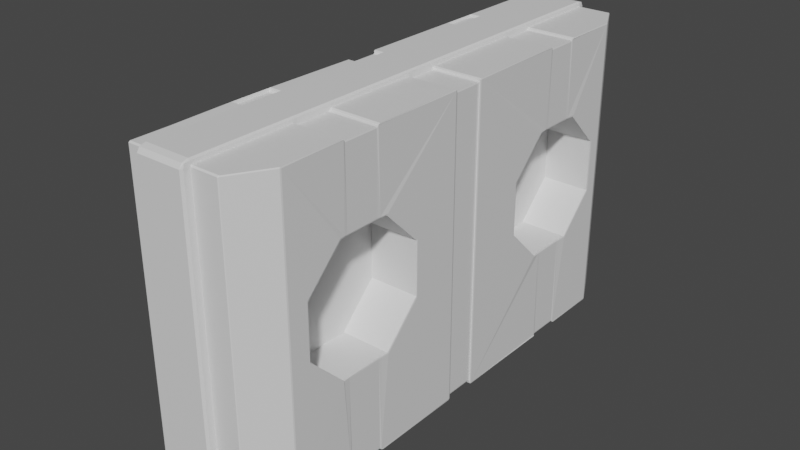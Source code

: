 # Source: CARGADOR-CELULAS.blend  (saved by Blender 3.5.10; exported with 4.5.12 LTS)
import bpy
from mathutils import Matrix  # noqa: F401  (used for matrix-valued properties, if any)

bpy.ops.wm.read_factory_settings(use_empty=True)
scene = bpy.context.scene
scene.name = 'Scene'

# ---- collections
col_collection = bpy.data.collections.new('Collection'); scene.collection.children.link(col_collection)

# ---- materials (node trees are filled in below, after node groups)
mat_material = bpy.data.materials.new('Material')
mat_material.alpha_threshold = 0.0
mat_material.use_transparent_shadow = False
mat_material.roughness = 0.5
mat_material.line_color = (0.0, 0.0, 0.0, 1.0)

# ---- material node trees
mat_material.use_nodes = True; mat_material.node_tree.nodes.clear()
_N = mat_material.node_tree.nodes; _L = mat_material.node_tree.links
n0 = _N.new('ShaderNodeOutputMaterial'); n0.name = 'Material Output'; n0.location = (300, 300)
n1 = _N.new('ShaderNodeBsdfPrincipled'); n1.name = 'Principled BSDF'; n1.location = (10, 300)
n1.distribution = 'GGX'
n1.subsurface_method = 'RANDOM_WALK_SKIN'
n1.inputs[3].default_value = 1.45
n1.inputs[27].default_value = (0.0, 0.0, 0.0, 1.0)
n1.inputs[28].default_value = 1.0
_L.new(n1.outputs[0], n0.inputs[0])
n0.is_active_output = True

# ---- world
world_world = bpy.data.worlds.new('World'); scene.world = world_world
world_world.use_nodes = True; world_world.node_tree.nodes.clear()
_N = world_world.node_tree.nodes; _L = world_world.node_tree.links
n0 = _N.new('ShaderNodeOutputWorld'); n0.name = 'World Output'; n0.location = (300, 300)
n1 = _N.new('ShaderNodeBackground'); n1.name = 'Background'; n1.location = (10, 300)
n1.inputs[0].default_value = (0.05088, 0.05088, 0.05088, 1.0)
_L.new(n1.outputs[0], n0.inputs[0])
n0.is_active_output = True
world_world.color = (0.05088, 0.05088, 0.05088)
world_world.use_sun_shadow = False
world_world.sun_shadow_jitter_overblur = 0.0

# ---- meshes
me_cube = bpy.data.meshes.new('Cube')
me_cube.from_pydata([(0.1186, 1.112, -1.594), (0.1186, -0.1421, -1.594), (1.0, -0.8281, -1.0), (0.3652, 0.9393, -1.594), (0.3652, -0.3151, -1.594), (0.3652, 0.6946, -1.594), (0.1186, 0.5216, -1.594), (0.3652, -0.5599, -1.594), (-1.0, -0.8281, -1.0), (-0.2301, 0.5216, -1.594), (0.1186, -0.7329, -1.594), (-0.4767, 0.6946, -1.594), (1.0, 1.174, -1.0), (-0.4767, 0.9393, -1.594), (-0.2301, -0.7329, -1.594), (-0.2301, 1.112, -1.594), (-1.0, 1.174, -1.0), (-0.4767, -0.5599, -1.594), (-0.4767, -0.3151, -1.594), (-0.2301, -0.1421, -1.594), (0.9928, -0.8306, 1.461), (1.0, -0.8281, 1.459), (0.991, -0.8243, 1.467), (0.9928, -0.9975, 1.007), (0.9928, -1.0, 0.9928), (1.0, -0.9928, 1.01), (1.0, -0.9928, -1.0), (0.9928, -1.0, -1.0), (-0.9924, -0.8242, 1.467), (-1.0, -0.8281, 1.459), (-0.9928, -0.8306, 1.461), (-0.9928, -1.0, 0.9928), (-0.9928, -0.9975, 1.007), (-1.0, -0.9928, 1.01), (-0.9928, -1.0, -1.0), (-1.0, -0.9928, -1.0), (0.9928, 1.177, 1.461), (0.9914, 1.171, 1.467), (1.0, 1.174, 1.459), (-0.9928, 1.177, 1.461), (-1.0, 1.174, 1.459), (-0.9926, 1.17, 1.467), (0.9928, 1.319, -1.0), (1.0, 1.312, -1.0), (-1.0, 1.312, -1.0), (-0.9928, 1.319, -1.0), (1.0, 1.312, 1.132), (0.9928, 1.319, 1.117), (0.9928, 1.316, 1.131), (-1.0, 1.312, 1.132), (-0.9928, 1.316, 1.131), (-0.9928, 1.319, 1.117), (-1.0, 0.08295, 1.46), (-0.9929, 0.08468, 1.467), (-0.9948, 0.09064, 1.459), (-1.0, 0.08295, -1.0), (-0.9947, 0.09065, -0.9919), (1.0, 0.2424, -1.0), (0.9923, 0.2348, -0.9921), (-0.9931, 0.2413, 1.467), (-1.0, 0.2424, 1.46), (-0.9948, 0.2348, 1.459), (1.0, 0.2424, 1.46), (0.9917, 0.2412, 1.467), (0.9923, 0.2348, 1.46), (-0.9947, 0.2348, -0.9919), (-1.0, 0.2424, -1.0), (0.9915, 0.08476, 1.467), (1.0, 0.08295, 1.46), (0.9923, 0.09064, 1.46), (0.9923, 0.09064, -0.9921), (1.0, 0.08295, -1.0), (0.965, 0.2263, 1.439), (0.9723, 0.2263, 1.432), (0.98, 0.234, 1.447), (0.9723, 0.09907, 1.432), (0.965, 0.09907, 1.439), (0.98, 0.09139, 1.447), (-0.9812, 0.2263, -0.9713), (-0.9866, 0.234, -0.9794), (-0.9866, 0.09138, -0.9794), (-0.9812, 0.09907, -0.9713), (-0.974, 0.09907, 1.439), (-0.9812, 0.09907, 1.432), (-0.9865, 0.09138, 1.447), (0.9723, 0.09907, -0.9713), (0.9799, 0.09139, -0.9792), (0.9799, 0.234, -0.9792), (0.9723, 0.2263, -0.9713), (-0.9865, 0.234, 1.447), (-0.9812, 0.2263, 1.432), (-0.974, 0.2263, 1.439), (-1.005, -0.5408, -1.004), (-0.9982, -0.5329, -0.9955), (-1.005, -0.5263, -1.004), (-1.0, -0.5403, 1.459), (-0.9938, -0.5324, 1.462), (1.0, -0.5403, 1.459), (0.9939, -0.5325, 1.461), (0.9992, -0.533, -0.9968), (1.005, -0.5408, -1.004), (1.005, -0.5263, -1.004), (-1.0, -0.3466, 1.46), (-0.994, -0.3545, 1.462), (1.005, -0.3461, -1.004), (0.9982, -0.354, -0.9955), (1.005, -0.3606, -1.004), (-0.9982, -0.354, -0.9955), (-1.005, -0.3461, -1.004), (-1.005, -0.3606, -1.004), (0.9936, -0.3545, 1.461), (1.0, -0.3466, 1.46), (1.0, 0.9005, -1.0), (0.9928, 0.8927, -0.9911), (1.0, 0.886, -1.0), (-1.0, 0.9005, 1.459), (-0.9941, 0.8921, 1.467), (1.0, 0.9005, 1.459), (0.9937, 0.8927, 1.461), (-0.9928, 0.8927, -0.9911), (-1.0, 0.9005, -1.0), (-1.0, 0.886, -1.0), (1.0, 0.7273, 1.46), (0.9938, 0.7355, 1.467), (-1.0, 0.7273, -1.0), (-0.9928, 0.735, -0.9911), (-1.0, 0.7417, -1.0), (0.9928, 0.735, -0.9911), (1.0, 0.7273, -1.0), (1.0, 0.7417, -1.0), (-1.0, 0.7273, 1.46), (-0.9942, 0.735, 1.462), (-0.9852, -0.3624, -0.9795), (-0.9921, -0.3546, -0.9881), (-0.9921, -0.5324, -0.9881), (-0.9852, -0.5245, -0.9795), (0.978, -0.3624, 1.451), (0.9852, -0.3624, 1.444), (0.9921, -0.3546, 1.459), (0.978, -0.5245, 1.451), (0.9921, -0.5324, 1.459), (0.9852, -0.5245, 1.444), (-0.9852, -0.5245, 1.444), (-0.9921, -0.5324, 1.459), (-0.978, -0.5245, 1.451), (0.9852, -0.5245, -0.9795), (0.9921, -0.5324, -0.9881), (-0.9921, -0.3546, 1.459), (-0.9852, -0.3624, 1.444), (-0.978, -0.3624, 1.451), (0.9921, -0.3546, -0.9881), (0.9852, -0.3624, -0.9795), (0.9856, 0.7428, -0.9823), (0.992, 0.7351, -0.9902), (0.992, 0.8926, -0.9902), (0.9856, 0.8849, -0.9823), (-0.9784, 0.7428, 1.45), (-0.9856, 0.7428, 1.443), (-0.992, 0.7351, 1.458), (-0.9784, 0.8849, 1.45), (-0.992, 0.8926, 1.458), (-0.9856, 0.8849, 1.443), (0.9784, 0.8849, 1.45), (0.9856, 0.8849, 1.443), (0.992, 0.8926, 1.458), (-0.9856, 0.8849, -0.9823), (-0.992, 0.8926, -0.9902), (0.9784, 0.7428, 1.45), (0.992, 0.7351, 1.458), (0.9856, 0.7428, 1.443), (-0.992, 0.7351, -0.9902), (-0.9856, 0.7428, -0.9823), (-0.4832, -0.3101, 1.467), (-0.4767, -0.3151, 1.46), (0.3652, -0.3151, 1.46), (0.3726, -0.3104, 1.467), (0.129, -0.1394, 1.467), (0.1186, -0.1421, 1.46), (-0.2396, -0.1392, 1.467), (-0.2301, -0.1421, 1.46), (-0.2301, -0.7329, 1.46), (-0.2409, -0.7342, 1.467), (0.1304, -0.7342, 1.467), (0.1186, -0.7329, 1.46), (-0.4767, -0.5599, 1.46), (-0.484, -0.5636, 1.467), (0.3652, -0.5599, 1.46), (0.3737, -0.5634, 1.467), (-0.4839, -0.5245, 1.451), (-0.4842, -0.5382, 1.455), (-0.4767, -0.5318, 1.444), (0.3724, -0.5245, 1.451), (0.3652, -0.5317, 1.451), (0.3724, -0.3624, 1.451), (0.3728, -0.3482, 1.454), (0.3652, -0.3551, 1.444), (-0.4834, -0.3482, 1.454), (-0.4839, -0.3624, 1.451), (-0.4767, -0.3551, 1.444), (-0.4767, 0.9393, 1.46), (-0.4841, 0.9426, 1.467), (0.3728, 0.9422, 1.467), (0.3652, 0.9393, 1.46), (-0.2319, 1.12, 1.467), (-0.2301, 1.112, 1.46), (0.1186, 1.112, 1.46), (0.12, 1.12, 1.467), (0.3726, 0.7284, 1.453), (0.3724, 0.7428, 1.45), (0.3652, 0.7355, 1.442), (-0.4832, 0.7284, 1.453), (-0.4767, 0.7355, 1.442), (-0.4839, 0.7428, 1.45), (-0.4828, 0.6892, 1.467), (-0.4767, 0.6946, 1.46), (0.3652, 0.6946, 1.46), (0.3723, 0.6895, 1.467), (0.1286, 0.5183, 1.467), (0.1186, 0.5216, 1.46), (-0.2301, 0.5216, 1.46), (-0.2392, 0.5182, 1.467), (0.3724, 0.8849, 1.45), (0.3729, 0.8995, 1.453), (0.3652, 0.8922, 1.442), (-0.4841, 0.8995, 1.453), (-0.4839, 0.8849, 1.45), (-0.4767, 0.8922, 1.442)], [(186, 192)], [(62, 57, 128, 122), (186, 187, 22, 98, 140, 192, 7), (38, 12, 43, 46), (20, 30, 32, 23), (206, 37, 41, 203), (8, 29, 95, 92), (45, 51, 47, 42), (117, 112, 12, 38), (217, 63, 216), (39, 36, 48, 50), (200, 41, 116, 160, 224), (66, 60, 130, 124), (54, 69, 77, 84), (194, 138, 110, 67, 175), (220, 59, 63, 217), (75, 85, 88, 73), (64, 61, 89, 74), (177, 1, 4, 174), (93, 96, 143, 134), (81, 83, 90, 78), (172, 53, 103, 147, 196), (111, 104, 71, 68), (56, 54, 84, 80), (2, 21, 25, 26), (96, 28, 185, 189, 143), (107, 109, 94, 93, 134, 135, 132, 133), (103, 107, 133, 147), (127, 129, 114, 113, 154, 155, 152, 153), (113, 118, 164, 154), (125, 131, 158, 170), (203, 41, 200), (204, 15, 0, 205), (58, 64, 74, 87), (131, 59, 213, 210, 158), (149, 144, 188, 197), (169, 152, 155, 163), (191, 139, 136, 193), (141, 145, 151, 137), (190, 17, 18, 198), (105, 110, 138, 150), (175, 67, 176), (98, 99, 146, 140), (99, 101, 106, 105, 150, 151, 145, 146), (173, 18, 19, 179), (208, 167, 162, 221), (159, 156, 212, 225), (171, 157, 161, 165), (119, 121, 126, 125, 170, 171, 165, 166), (135, 142, 148, 132), (123, 127, 153, 168), (116, 119, 166, 160), (213, 59, 220), (201, 37, 206), (184, 17, 190), (14, 17, 184, 180), (7, 10, 183, 186), (195, 4, 7, 192), (18, 173, 198), (10, 14, 180, 183), (174, 4, 195), (211, 11, 13, 226), (6, 9, 219, 218), (5, 6, 218, 215), (199, 13, 15, 204), (205, 0, 3, 202), (223, 3, 5, 209), (3, 223, 202), (176, 67, 53, 178), (179, 19, 1, 177), (13, 199, 226), (9, 11, 214, 219), (5, 215, 209), (11, 211, 214), (35, 33, 29, 8), (182, 22, 187), (27, 24, 31, 34), (181, 28, 22, 182), (82, 76, 72, 91), (178, 53, 172), (108, 102, 52, 55), (216, 63, 123, 168, 207), (61, 65, 79, 89), (69, 70, 86, 77), (16, 40, 49, 44), (222, 164, 118, 37, 201), (120, 115, 40, 16), (185, 28, 181), (20, 21, 22), (23, 24, 25), (28, 29, 30), (31, 32, 33), (36, 37, 38), (39, 40, 41), (46, 47, 48), (49, 50, 51), (52, 53, 54), (59, 60, 61), (62, 63, 64), (67, 68, 69), (72, 73, 74), (75, 76, 77), (82, 83, 84), (89, 90, 91), (92, 93, 94), (99, 100, 101), (104, 105, 106), (107, 108, 109), (112, 113, 114), (119, 120, 121), (124, 125, 126), (127, 128, 129), (136, 137, 138), (139, 140, 141), (142, 143, 144), (147, 148, 149), (156, 157, 158), (159, 160, 161), (162, 163, 164), (167, 168, 169), (188, 189, 190), (193, 194, 195), (196, 197, 198), (207, 208, 209), (210, 211, 212), (221, 222, 223), (224, 225, 226), (20, 23, 25, 21), (24, 27, 26, 25), (22, 28, 30, 20), (149, 197, 196, 147), (23, 32, 31, 24), (38, 46, 48, 36), (44, 49, 51, 45), (54, 56, 55, 52), (57, 62, 64, 58), (124, 130, 131, 125), (53, 67, 69, 54), (68, 71, 70, 69), (74, 89, 91, 72), (92, 95, 96, 93), (21, 97, 98, 22), (97, 100, 99, 98), (52, 102, 103, 53), (102, 108, 107, 103), (67, 110, 111, 68), (37, 118, 117, 38), (62, 122, 123, 63), (78, 90, 89, 79), (136, 139, 141, 137), (144, 149, 148, 142), (137, 151, 150, 138), (156, 159, 161, 157), (82, 91, 90, 83), (157, 171, 170, 158), (175, 176, 177, 174), (176, 178, 179, 177), (72, 76, 75, 73), (181, 182, 183, 180), (180, 184, 185, 181), (143, 189, 188, 144), (138, 194, 193, 136), (134, 143, 142, 135), (204, 205, 206, 203), (167, 208, 207, 168), (158, 210, 212, 156), (218, 219, 220, 217), (208, 221, 223, 209), (200, 224, 226, 199), (174, 195, 194, 175), (140, 146, 145, 141), (211, 226, 225, 212), (80, 84, 83, 81), (47, 51, 50, 48), (164, 222, 221, 162), (184, 190, 189, 185), (190, 198, 197, 188), (73, 88, 87, 74), (112, 117, 118, 113), (29, 33, 32, 30), (33, 35, 34, 31), (122, 128, 127, 123), (42, 47, 46, 43), (39, 50, 49, 40), (61, 64, 63, 59), (60, 66, 65, 61), (76, 82, 84, 77), (77, 86, 85, 75), (28, 96, 95, 29), (104, 111, 110, 105), (40, 115, 116, 41), (202, 223, 222, 201), (115, 120, 119, 116), (36, 39, 41, 37), (59, 131, 130, 60), (214, 211, 210, 213), (154, 164, 163, 155), (160, 166, 165, 161), (173, 179, 178, 172), (182, 187, 186, 183), (139, 191, 192, 140), (191, 193, 195, 192), (132, 148, 147, 133), (199, 204, 203, 200), (201, 206, 205, 202), (209, 215, 216, 207), (215, 218, 217, 216), (159, 225, 224, 160), (213, 220, 219, 214), (152, 169, 168, 153), (162, 167, 169, 163), (172, 196, 198, 173), (21, 2, 100, 97)])
_uv = me_cube.uv_layers.new(name='UVMap')
_uv.uv.foreach_set('vector', [0.6243, 0.5, 0.375, 0.5, 0.375, 0.5, 0.6243, 0.5, 0.7043, 0.5, 0.7033, 0.5, 0.6261, 0.5, 0.625, 0.5, 0.625, 0.5, 0.7019, 0.9254, 0.6875, 0.5, 0.6241, 0.5, 0.375, 0.5, 0.375, 0.5, 0.6241, 0.5, 0.6259, 0.5036, 0.8741, 0.5036, 0.8741, 0.7464, 0.6259, 0.7464, 0.735, 0.5, 0.6261, 0.5, 0.8741, 0.5, 0.779, 0.5, 0.375, 0.25, 0.6241, 0.25, 0.6241, 0.25, 0.375, 0.25, 0.375, 0.2509, 0.6242, 0.2509, 0.6242, 0.4991, 0.375, 0.4991, 0.6241, 0.5, 0.375, 0.5, 0.375, 0.5, 0.6241, 0.5, 0.7339, 0.5, 0.626, 0.5, 0.7035, 0.5, 0.8741, 0.5, 0.6259, 0.5, 0.6259, 0.5, 0.8741, 0.5, 0.8105, 0.5, 0.8741, 0.5, 0.875, 0.5, 0.875, 0.5, 0.8113, 0.5, 0.375, 0.25, 0.6243, 0.25, 0.6243, 0.25, 0.375, 0.25, 0.875, 0.5, 0.625, 0.5, 0.625, 0.5, 0.875, 0.5, 0.7028, 0.5, 0.625, 0.5, 0.625, 0.5, 0.6261, 0.5, 0.7034, 0.5, 0.7799, 0.5, 0.8741, 0.5, 0.626, 0.5, 0.7339, 0.5, 0.6243, 0.5, 0.375, 0.5, 0.375, 0.5, 0.6243, 0.5, 0.625, 0.5, 0.875, 0.5, 0.875, 0.5, 0.625, 0.5, 0.9375, 0.9258, 0.9375, 0.5, 0.8125, 0.5, 0.8125, 0.9258, 0.375, 0.25, 0.6251, 0.25, 0.625, 0.25, 0.375, 0.25, 0.375, 0.25, 0.6243, 0.25, 0.6243, 0.25, 0.375, 0.25, 0.8104, 0.5, 0.8741, 0.5, 0.875, 0.5, 0.875, 0.5, 0.8112, 0.5, 0.6243, 0.5, 0.375, 0.5, 0.375, 0.5, 0.6243, 0.5, 0.375, 0.25, 0.625, 0.25, 0.625, 0.25, 0.375, 0.25, 0.375, 0.5, 0.6241, 0.5, 0.6241, 0.7395, 0.375, 0.7395, 0.875, 0.5, 0.8741, 0.5, 0.8105, 0.5, 0.8113, 0.5, 0.875, 0.5, 0.0, 0.0, 0.0, 0.0, 0.0, 0.0, 0.0, 0.0, 0.0, 0.0, 0.0, 0.0, 0.0, 0.0, 0.0, 0.0, 0.6251, 0.25, 0.375, 0.25, 0.375, 0.25, 0.625, 0.25, 0.0, 0.0, 0.0, 0.0, 0.0, 0.0, 0.0, 0.0, 0.0, 0.0, 0.0, 0.0, 0.0, 0.0, 0.0, 0.0, 0.375, 0.5, 0.6251, 0.5, 0.625, 0.5, 0.375, 0.5, 0.375, 0.25, 0.6252, 0.25, 0.625, 0.25, 0.375, 0.25, 0.779, 0.5, 0.8741, 0.5, 0.8105, 0.5, 0.0625, 0.9258, 0.0625, 0.5, 0.9375, 0.5, 0.9375, 0.9258, 0.375, 0.5, 0.625, 0.5, 0.625, 0.5, 0.375, 0.5, 0.875, 0.5, 0.8741, 0.5, 0.8104, 0.5, 0.8112, 0.5, 0.875, 0.5, 0.8741, 0.5, 0.8741, 0.5, 0.8114, 0.5, 0.8114, 0.5, 0.6243, 0.5, 0.375, 0.5, 0.375, 0.5, 0.6243, 0.5, 0.7027, 0.5, 0.6259, 0.5, 0.6259, 0.5, 0.7027, 0.5, 0.6243, 0.5, 0.375, 0.5, 0.375, 0.5, 0.6243, 0.5, 0.2982, 0.9235, 0.3125, 0.5, 0.1875, 0.5, 0.2079, 0.9235, 0.375, 0.5, 0.6251, 0.5, 0.625, 0.5, 0.375, 0.5, 0.7034, 0.5, 0.6261, 0.5, 0.7339, 0.5, 0.625, 0.5, 0.375, 0.5, 0.375, 0.5, 0.625, 0.5, 0.0, 0.0, 0.0, 0.0, 0.0, 0.0, 0.0, 0.0, 0.0, 0.0, 0.0, 0.0, 0.0, 0.0, 0.0, 0.0, 0.1875, 0.9258, 0.1875, 0.5, 0.0625, 0.5, 0.0625, 0.9258, 0.7028, 0.5, 0.6259, 0.5, 0.6259, 0.5, 0.7028, 0.5, 0.8741, 0.5, 0.8741, 0.5, 0.8114, 0.5, 0.8114, 0.5, 0.375, 0.25, 0.6243, 0.25, 0.6243, 0.25, 0.375, 0.25, 0.0, 0.0, 0.0, 0.0, 0.0, 0.0, 0.0, 0.0, 0.0, 0.0, 0.0, 0.0, 0.0, 0.0, 0.0, 0.0, 0.375, 0.25, 0.6243, 0.25, 0.6243, 0.25, 0.375, 0.25, 0.6258, 0.5, 0.375, 0.5, 0.375, 0.5, 0.625, 0.5, 0.6257, 0.25, 0.375, 0.25, 0.375, 0.25, 0.625, 0.25, 0.8104, 0.5, 0.8741, 0.5, 0.7799, 0.5, 0.7034, 0.5, 0.6261, 0.5, 0.735, 0.5, 0.3125, 0.9258, 0.3125, 0.5, 0.2982, 0.9235, 0.4375, 0.5, 0.3125, 0.5, 0.3125, 0.9258, 0.4375, 0.9258, 0.6875, 0.5, 0.5625, 0.5, 0.5625, 0.9258, 0.6875, 0.9258, 0.7921, 0.9235, 0.8125, 0.5, 0.6875, 0.5, 0.7019, 0.9245, 0.1875, 0.5, 0.1875, 0.9258, 0.2079, 0.9235, 0.5625, 0.5, 0.4375, 0.5, 0.4375, 0.9258, 0.5625, 0.9258, 0.8125, 0.9258, 0.8125, 0.5, 0.7921, 0.9235, 0.2916, 0.9233, 0.3125, 0.5, 0.1875, 0.5, 0.2116, 0.9233, 0.5625, 0.5, 0.4375, 0.5, 0.4375, 0.9258, 0.5625, 0.9258, 0.6875, 0.5, 0.5625, 0.5, 0.5625, 0.9258, 0.6875, 0.9258, 0.1875, 0.9258, 0.1875, 0.5, 0.0625, 0.5, 0.0625, 0.9258, 0.9375, 0.9258, 0.9375, 0.5, 0.8125, 0.5, 0.8125, 0.9258, 0.7884, 0.9233, 0.8125, 0.5, 0.6875, 0.5, 0.7084, 0.9233, 0.8125, 0.5, 0.7884, 0.9233, 0.8125, 0.9258, 0.7339, 0.5, 0.6261, 0.5, 0.8741, 0.5, 0.78, 0.5, 0.0625, 0.9258, 0.0625, 0.5, 0.9375, 0.5, 0.9375, 0.9258, 0.1875, 0.5, 0.1875, 0.9258, 0.2116, 0.9233, 0.4375, 0.5, 0.3125, 0.5, 0.3125, 0.9258, 0.4375, 0.9258, 0.6875, 0.5, 0.6875, 0.9258, 0.7084, 0.9233, 0.3125, 0.5, 0.2916, 0.9233, 0.3125, 0.9258, 0.375, 0.01049, 0.6241, 0.01049, 0.6241, 0.25, 0.375, 0.25, 0.7337, 0.5, 0.6261, 0.5, 0.7033, 0.5, 0.375, 0.7509, 0.6241, 0.7509, 0.6241, 0.9991, 0.375, 0.9991, 0.7801, 0.5, 0.8741, 0.5, 0.6261, 0.5, 0.7337, 0.5, 0.8741, 0.5, 0.6259, 0.5, 0.6259, 0.5, 0.8741, 0.5, 0.78, 0.5, 0.8741, 0.5, 0.8104, 0.5, 0.375, 0.25, 0.6243, 0.25, 0.6243, 0.25, 0.375, 0.25, 0.7035, 0.5, 0.626, 0.5, 0.625, 0.5, 0.625, 0.5, 0.7028, 0.5, 0.625, 0.25, 0.375, 0.25, 0.375, 0.25, 0.625, 0.25, 0.625, 0.5, 0.375, 0.5, 0.375, 0.5, 0.625, 0.5, 0.375, 0.25, 0.6241, 0.25, 0.6241, 0.25, 0.375, 0.25, 0.7028, 0.5, 0.625, 0.5, 0.625, 0.5, 0.6261, 0.5, 0.7034, 0.5, 0.375, 0.25, 0.6241, 0.25, 0.6241, 0.25, 0.375, 0.25, 0.8105, 0.5, 0.8741, 0.5, 0.7801, 0.5, 0.6259, 0.5036, 0.6241, 0.5, 0.6261, 0.5, 0.625, 0.7509, 0.6241, 0.7509, 0.625, 0.75, 0.625, 0.25, 0.6241, 0.25, 0.6243, 0.25, 0.6241, 0.9991, 0.625, 0.9991, 0.625, 1.0, 0.6259, 0.5, 0.6261, 0.5, 0.6241, 0.5, 0.625, 0.25, 0.6241, 0.25, 0.625, 0.25, 0.625, 0.5, 0.6242, 0.4991, 0.625, 0.4991, 0.6241, 0.25, 0.625, 0.25, 0.6242, 0.25, 0.6243, 0.25, 0.625, 0.25, 0.6242, 0.25, 0.625, 0.25, 0.6243, 0.25, 0.6242, 0.25, 0.6243, 0.5, 0.626, 0.5, 0.625, 0.5, 0.6261, 0.5, 0.6243, 0.5, 0.625, 0.5, 0.6259, 0.5, 0.6243, 0.5, 0.625, 0.5, 0.6243, 0.5, 0.6259, 0.5, 0.625, 0.5, 0.625, 0.25, 0.6243, 0.25, 0.625, 0.25, 0.625, 0.25, 0.6243, 0.25, 0.625, 0.25, 0.375, 0.25, 0.3759, 0.25, 0.375, 0.25, 0.0, 0.0, 0.0, 0.0, 0.0, 0.0, 0.375, 0.5, 0.375, 0.5, 0.375, 0.5, 0.375, 0.25, 0.375, 0.25, 0.375, 0.25, 0.375, 0.5, 0.375, 0.5, 0.375, 0.5, 0.375, 0.25, 0.375, 0.25, 0.375, 0.25, 0.375, 0.25, 0.3759, 0.25, 0.375, 0.25, 0.375, 0.5, 0.375, 0.5, 0.375, 0.5, 0.6259, 0.5, 0.6243, 0.5, 0.625, 0.5, 0.6259, 0.5049, 0.625, 0.5, 0.625, 0.5, 0.6243, 0.25, 0.625, 0.25, 0.625, 0.25, 0.625, 0.25, 0.6243, 0.25, 0.625, 0.25, 0.625, 0.25, 0.6243, 0.25, 0.625, 0.25, 0.8741, 0.5, 0.875, 0.5, 0.875, 0.5, 0.6259, 0.5, 0.6243, 0.5, 0.625, 0.5, 0.6259, 0.5, 0.625, 0.5, 0.6243, 0.5, 0.8114, 0.5, 0.8114, 0.5, 0.8105, 0.5, 0.7027, 0.5, 0.7027, 0.5, 0.7037, 0.5, 0.8113, 0.5, 0.8114, 0.5, 0.8105, 0.5, 0.7027, 0.5, 0.7028, 0.5, 0.7037, 0.5, 0.8112, 0.5, 0.8105, 0.5, 0.8114, 0.5, 0.7028, 0.5, 0.7027, 0.5, 0.7037, 0.5, 0.8113, 0.5, 0.8114, 0.5, 0.8105, 0.5, 0.6259, 0.5036, 0.6259, 0.7464, 0.6241, 0.7395, 0.6241, 0.5, 0.6241, 0.7509, 0.375, 0.7509, 0.375, 0.7395, 0.6241, 0.7395, 0.6261, 0.5, 0.8741, 0.5, 0.8741, 0.5036, 0.6259, 0.5036, 0.8741, 0.5, 0.8114, 0.5, 0.8112, 0.5, 0.875, 0.5, 0.625, 0.7509, 0.625, 0.9991, 0.6241, 0.9991, 0.6241, 0.7509, 0.6241, 0.5, 0.6241, 0.5, 0.6259, 0.5, 0.6259, 0.5, 0.375, 0.25, 0.6241, 0.25, 0.6242, 0.2509, 0.375, 0.2509, 0.625, 0.25, 0.375, 0.25, 0.375, 0.25, 0.6243, 0.25, 0.375, 0.5, 0.6243, 0.5, 0.625, 0.5, 0.375, 0.5, 0.375, 0.25, 0.6243, 0.25, 0.6252, 0.25, 0.375, 0.25, 0.8741, 0.5, 0.6261, 0.5, 0.625, 0.5, 0.875, 0.5, 0.6243, 0.5, 0.375, 0.5, 0.375, 0.5, 0.625, 0.5, 0.625, 0.5, 0.875, 0.5, 0.8741, 0.5, 0.6259, 0.5, 0.375, 0.25, 0.6241, 0.25, 0.6251, 0.25, 0.375, 0.25, 0.6241, 0.5, 0.6241, 0.5, 0.625, 0.5, 0.6261, 0.5, 0.6241, 0.5, 0.375, 0.5, 0.375, 0.5, 0.625, 0.5, 0.6243, 0.25, 0.6243, 0.25, 0.625, 0.25, 0.625, 0.25, 0.6243, 0.25, 0.375, 0.25, 0.375, 0.25, 0.6251, 0.25, 0.6261, 0.5, 0.625, 0.5, 0.6243, 0.5, 0.6243, 0.5, 0.6261, 0.5, 0.625, 0.5, 0.6241, 0.5, 0.6241, 0.5, 0.6243, 0.5, 0.6243, 0.5, 0.625, 0.5, 0.626, 0.5, 0.375, 0.25, 0.6243, 0.25, 0.625, 0.25, 0.375, 0.25, 0.6259, 0.5, 0.6259, 0.5, 0.6243, 0.5, 0.6243, 0.5, 0.625, 0.25, 0.625, 0.25, 0.6243, 0.25, 0.6243, 0.25, 0.6243, 0.5, 0.375, 0.5, 0.375, 0.5, 0.625, 0.5, 0.625, 0.25, 0.625, 0.25, 0.6243, 0.25, 0.6243, 0.25, 0.625, 0.25, 0.625, 0.25, 0.6243, 0.25, 0.6243, 0.25, 0.6243, 0.25, 0.375, 0.25, 0.375, 0.25, 0.625, 0.25, 0.8125, 0.9268, 0.9346, 0.9268, 0.9375, 0.9258, 0.8125, 0.9258, 0.9375, 0.9268, 0.0625, 0.9268, 0.0625, 0.9258, 0.9375, 0.9258, 0.6259, 0.5, 0.6259, 0.5, 0.6243, 0.5, 0.6243, 0.5, 0.4375, 0.9268, 0.5625, 0.9268, 0.5625, 0.9258, 0.4375, 0.9258, 0.4375, 0.9258, 0.3125, 0.9258, 0.3125, 0.9268, 0.4341, 0.9268, 0.875, 0.5, 0.8113, 0.5, 0.8114, 0.5, 0.8741, 0.5, 0.625, 0.5, 0.7028, 0.5, 0.7027, 0.5, 0.6259, 0.5, 0.375, 0.25, 0.625, 0.25, 0.6243, 0.25, 0.375, 0.25, 0.7788, 0.5, 0.7352, 0.5, 0.735, 0.5, 0.779, 0.5, 0.6259, 0.5, 0.7028, 0.5, 0.7028, 0.5, 0.625, 0.5, 0.875, 0.5, 0.8112, 0.5, 0.8114, 0.5, 0.8741, 0.5, 0.7352, 0.5, 0.7788, 0.5, 0.7799, 0.5, 0.7339, 0.5, 0.7028, 0.5, 0.7028, 0.5, 0.7037, 0.5, 0.7037, 0.5, 0.8105, 0.5, 0.8113, 0.5, 0.8105, 0.5, 0.8096, 0.5, 0.8125, 0.9258, 0.7921, 0.9235, 0.7956, 0.9249, 0.8125, 0.9268, 0.625, 0.5, 0.375, 0.5, 0.375, 0.5, 0.6243, 0.5, 0.8105, 0.5, 0.8105, 0.5, 0.8114, 0.5, 0.8114, 0.5, 0.375, 0.25, 0.625, 0.25, 0.6243, 0.25, 0.375, 0.25, 0.6242, 0.4991, 0.6242, 0.2509, 0.625, 0.2509, 0.625, 0.4991, 0.625, 0.5, 0.7028, 0.5, 0.7028, 0.5, 0.6259, 0.5, 0.3125, 0.9258, 0.2982, 0.9235, 0.3015, 0.9251, 0.3125, 0.9268, 0.2982, 0.9235, 0.2079, 0.9235, 0.2116, 0.9245, 0.2945, 0.9245, 0.6243, 0.5, 0.375, 0.5, 0.375, 0.5, 0.625, 0.5, 0.375, 0.5, 0.6241, 0.5, 0.6251, 0.5, 0.375, 0.5, 0.6241, 0.25, 0.6241, 0.01049, 0.625, 0.003622, 0.625, 0.2464, 0.625, 1.0, 0.375, 1.0, 0.375, 0.9991, 0.6241, 0.9991, 0.6243, 0.5, 0.375, 0.5, 0.375, 0.5, 0.6258, 0.5, 0.375, 0.4991, 0.6242, 0.4991, 0.6241, 0.5, 0.375, 0.5, 0.625, 0.25, 0.625, 0.25, 0.6241, 0.25, 0.6241, 0.25, 0.875, 0.5, 0.625, 0.5, 0.626, 0.5, 0.8741, 0.5, 0.6243, 0.25, 0.375, 0.25, 0.375, 0.25, 0.625, 0.25, 0.6259, 0.5, 0.8741, 0.5, 0.875, 0.5, 0.625, 0.5, 0.625, 0.5, 0.375, 0.5, 0.375, 0.5, 0.6243, 0.5, 0.625, 0.25, 0.625, 0.25, 0.6241, 0.25, 0.6241, 0.25, 0.375, 0.5, 0.6243, 0.5, 0.6251, 0.5, 0.375, 0.5, 0.6241, 0.25, 0.6241, 0.25, 0.625, 0.25, 0.625, 0.25, 0.7043, 0.5, 0.7037, 0.5, 0.7028, 0.5, 0.7034, 0.5, 0.6241, 0.25, 0.375, 0.25, 0.375, 0.25, 0.6257, 0.25, 0.6259, 0.5, 0.8741, 0.5, 0.8741, 0.5, 0.6261, 0.5, 0.625, 0.25, 0.625, 0.25, 0.6243, 0.25, 0.6243, 0.25, 0.8096, 0.5, 0.8105, 0.5, 0.8112, 0.5, 0.8104, 0.5, 0.375, 0.5, 0.625, 0.5, 0.6243, 0.5, 0.375, 0.5, 0.625, 0.25, 0.375, 0.25, 0.375, 0.25, 0.6243, 0.25, 0.1875, 0.9258, 0.0625, 0.9258, 0.06504, 0.9268, 0.1875, 0.9268, 0.5662, 0.9268, 0.6875, 0.9268, 0.6875, 0.9258, 0.5625, 0.9258, 0.6259, 0.5049, 0.701, 0.9196, 0.7019, 0.9254, 0.625, 0.5, 0.7055, 0.9245, 0.7884, 0.9245, 0.7921, 0.9235, 0.7019, 0.9245, 0.375, 0.25, 0.6243, 0.25, 0.625, 0.25, 0.375, 0.25, 0.8096, 0.5, 0.7788, 0.5, 0.779, 0.5, 0.8105, 0.5, 0.7034, 0.5, 0.735, 0.5, 0.7352, 0.5, 0.7044, 0.5, 0.7037, 0.5, 0.7043, 0.5, 0.7035, 0.5, 0.7028, 0.5, 0.7044, 0.5, 0.7352, 0.5, 0.7339, 0.5, 0.7035, 0.5, 0.8741, 0.5, 0.8114, 0.5, 0.8113, 0.5, 0.875, 0.5, 0.8104, 0.5, 0.7799, 0.5, 0.7788, 0.5, 0.8096, 0.5, 0.375, 0.5, 0.6243, 0.5, 0.625, 0.5, 0.375, 0.5, 0.6259, 0.5, 0.6259, 0.5, 0.6243, 0.5, 0.6243, 0.5, 0.1875, 0.9268, 0.2044, 0.9249, 0.2079, 0.9235, 0.1875, 0.9258, 0.6241, 0.5, 0.375, 0.5, 0.375, 0.5, 0.6241, 0.5])
me_cube.materials.append(mat_material)
me_cube.use_mirror_vertex_groups = False
me_cube.update()
me_cube_001 = bpy.data.meshes.new('Cube.001')
me_cube_001.from_pydata([(-1.032, 1.313, 0.3773), (-0.9933, 1.314, 0.4165), (-0.9925, 1.353, 0.3773), (-1.021, 1.313, 0.405), (-1.016, 1.336, 0.3999), (-0.9929, 1.342, 0.405), (-1.021, 1.341, 0.3773), (1.03, 1.313, 0.3773), (0.9904, 1.353, 0.3773), (0.9912, 1.314, 0.4165), (1.019, 1.341, 0.3773), (1.014, 1.336, 0.3999), (0.9908, 1.342, 0.405), (1.019, 1.313, 0.405), (-0.9925, -1.038, 0.3773), (-0.9933, -0.9987, 0.4165), (-1.032, -0.9979, 0.3773), (-0.9929, -1.026, 0.405), (-1.016, -1.021, 0.3999), (-1.021, -0.9983, 0.405), (-1.021, -1.026, 0.3773), (0.9904, -1.038, 0.3773), (1.03, -0.9979, 0.3773), (0.9912, -0.9987, 0.4165), (1.019, -1.026, 0.3773), (1.014, -1.021, 0.3999), (1.019, -0.9983, 0.405), (0.9908, -1.026, 0.405), (-1.032, 1.313, -0.5768), (-0.9925, 1.353, -0.5768), (-0.9933, 1.314, -0.616), (-1.021, 1.341, -0.5768), (-1.016, 1.336, -0.5994), (-0.9929, 1.342, -0.6045), (-1.021, 1.313, -0.6045), (1.03, 1.313, -0.5768), (0.9912, 1.314, -0.616), (0.9904, 1.353, -0.5768), (1.019, 1.313, -0.6045), (1.014, 1.336, -0.5994), (0.9908, 1.342, -0.6045), (1.019, 1.341, -0.5768), (-1.032, -0.9979, -0.5768), (-0.9933, -0.9987, -0.616), (-0.9925, -1.038, -0.5768), (-1.021, -0.9983, -0.6045), (-1.016, -1.021, -0.5994), (-0.9929, -1.026, -0.6045), (-1.021, -1.026, -0.5768), (0.9904, -1.038, -0.5768), (0.9912, -0.9987, -0.616), (1.03, -0.9979, -0.5768), (0.9908, -1.026, -0.6045), (1.014, -1.021, -0.5994), (1.019, -0.9983, -0.6045), (1.019, -1.026, -0.5768)], [], [(37, 29, 2, 8), (9, 1, 15, 23), (35, 7, 22, 51), (21, 14, 44, 49), (0, 3, 4, 6), (1, 5, 4, 3), (2, 6, 4, 5), (7, 10, 11, 13), (8, 12, 11, 10), (9, 13, 11, 12), (14, 17, 18, 20), (15, 19, 18, 17), (16, 20, 18, 19), (21, 24, 25, 27), (22, 26, 25, 24), (23, 27, 25, 26), (28, 31, 32, 34), (29, 33, 32, 31), (30, 34, 32, 33), (35, 38, 39, 41), (36, 40, 39, 38), (37, 41, 39, 40), (42, 45, 46, 48), (43, 47, 46, 45), (44, 48, 46, 47), (49, 52, 53, 55), (50, 54, 53, 52), (51, 55, 53, 54), (14, 21, 27, 17), (17, 27, 23, 15), (0, 16, 19, 3), (3, 19, 15, 1), (22, 7, 13, 26), (26, 13, 9, 23), (1, 9, 12, 5), (5, 12, 8, 2), (28, 0, 6, 31), (31, 6, 2, 29), (7, 35, 41, 10), (10, 41, 37, 8), (29, 37, 40, 33), (33, 40, 36, 30), (42, 28, 34, 45), (45, 34, 30, 43), (49, 44, 47, 52), (52, 47, 43, 50), (35, 51, 54, 38), (38, 54, 50, 36), (16, 42, 48, 20), (20, 48, 44, 14), (51, 22, 24, 55), (55, 24, 21, 49), (0, 28, 42, 16)])
_uv = me_cube_001.uv_layers.new(name='UVMap')
_uv.uv.foreach_set('vector', [0.1298, 0.5095, 0.3702, 0.5095, 0.3702, 0.7405, 0.1298, 0.7405, 0.3798, 0.004099, 0.6202, 0.004099, 0.6202, 0.2459, 0.3798, 0.2459, 0.6345, 0.5042, 0.8655, 0.5042, 0.8655, 0.7458, 0.6345, 0.7458, 0.3798, 0.7595, 0.6202, 0.7595, 0.6202, 0.9905, 0.3798, 0.9905, 0.3845, 0.2542, 0.375, 0.2541, 0.375, 0.2517, 0.3845, 0.25, 0.6202, 0.004099, 0.6202, 0.0, 0.623, 0.0, 0.625, 0.004141, 0.3702, 0.7405, 0.375, 0.7405, 0.375, 0.746, 0.3702, 0.75, 0.8655, 0.5042, 0.8655, 0.5, 0.871, 0.5, 0.875, 0.5041, 0.1298, 0.7405, 0.1298, 0.75, 0.127, 0.75, 0.125, 0.7405, 0.3798, 0.004099, 0.375, 0.004141, 0.375, 0.00175, 0.3798, 0.0, 0.6202, 0.7595, 0.6202, 0.75, 0.623, 0.75, 0.625, 0.7595, 0.6202, 0.2459, 0.625, 0.2459, 0.625, 0.2483, 0.6202, 0.25, 0.3845, 0.4958, 0.3845, 0.5, 0.379, 0.5, 0.375, 0.4959, 0.3798, 0.7595, 0.375, 0.7595, 0.375, 0.754, 0.3798, 0.75, 0.8655, 0.7458, 0.875, 0.7459, 0.875, 0.7483, 0.8655, 0.75, 0.3798, 0.2459, 0.3798, 0.25, 0.377, 0.25, 0.375, 0.2459, 0.6155, 0.2542, 0.6155, 0.25, 0.621, 0.25, 0.625, 0.2541, 0.3702, 0.5095, 0.3702, 0.5, 0.373, 0.5, 0.375, 0.5095, 0.6202, 0.7459, 0.625, 0.7459, 0.625, 0.7483, 0.6202, 0.75, 0.6345, 0.5042, 0.625, 0.5041, 0.625, 0.5017, 0.6345, 0.5, 0.3798, 0.7459, 0.3798, 0.75, 0.377, 0.75, 0.375, 0.7459, 0.1298, 0.5095, 0.125, 0.5095, 0.125, 0.504, 0.1298, 0.5, 0.6155, 0.4958, 0.625, 0.4959, 0.625, 0.4983, 0.6155, 0.5, 0.6202, 0.5041, 0.6202, 0.5, 0.623, 0.5, 0.625, 0.5041, 0.6202, 0.9905, 0.625, 0.9905, 0.625, 0.996, 0.6202, 1.0, 0.3798, 0.9905, 0.3798, 1.0, 0.377, 1.0, 0.375, 0.9905, 0.3798, 0.5041, 0.375, 0.5041, 0.375, 0.5017, 0.3798, 0.5, 0.6345, 0.7458, 0.6345, 0.75, 0.629, 0.75, 0.625, 0.7459, 0.6202, 0.7595, 0.3798, 0.7595, 0.3798, 0.75, 0.6202, 0.75, 0.6202, 0.25, 0.3798, 0.25, 0.3798, 0.2459, 0.6202, 0.2459, 0.3845, 0.2542, 0.3845, 0.4958, 0.375, 0.4959, 0.375, 0.2541, 0.625, 0.004141, 0.625, 0.2459, 0.6202, 0.2459, 0.6202, 0.004099, 0.8655, 0.7458, 0.8655, 0.5042, 0.875, 0.5041, 0.875, 0.7459, 0.375, 0.2459, 0.375, 0.004141, 0.3798, 0.004099, 0.3798, 0.2459, 0.6202, 0.004099, 0.3798, 0.004099, 0.3798, 0.0, 0.6202, 0.0, 0.3702, 0.75, 0.1298, 0.75, 0.1298, 0.7405, 0.3702, 0.7405, 0.6155, 0.2542, 0.3845, 0.2542, 0.3845, 0.25, 0.6155, 0.25, 0.375, 0.5095, 0.375, 0.7405, 0.3702, 0.7405, 0.3702, 0.5095, 0.8655, 0.5042, 0.6345, 0.5042, 0.6345, 0.5, 0.8655, 0.5, 0.125, 0.7405, 0.125, 0.5095, 0.1298, 0.5095, 0.1298, 0.7405, 0.3702, 0.5095, 0.1298, 0.5095, 0.1298, 0.5, 0.3702, 0.5, 0.6202, 0.75, 0.3798, 0.75, 0.3798, 0.7459, 0.6202, 0.7459, 0.6155, 0.4958, 0.6155, 0.2542, 0.625, 0.2541, 0.625, 0.4959, 0.625, 0.5041, 0.625, 0.7459, 0.6202, 0.7459, 0.6202, 0.5041, 0.3798, 0.9905, 0.6202, 0.9905, 0.6202, 1.0, 0.3798, 1.0, 0.3798, 0.5, 0.6202, 0.5, 0.6202, 0.5041, 0.3798, 0.5041, 0.6345, 0.5042, 0.6345, 0.7458, 0.625, 0.7459, 0.625, 0.5041, 0.375, 0.7459, 0.375, 0.5041, 0.3798, 0.5041, 0.3798, 0.7459, 0.3845, 0.4958, 0.6155, 0.4958, 0.6155, 0.5, 0.3845, 0.5, 0.625, 0.7595, 0.625, 0.9905, 0.6202, 0.9905, 0.6202, 0.7595, 0.6345, 0.7458, 0.8655, 0.7458, 0.8655, 0.75, 0.6345, 0.75, 0.375, 0.9905, 0.375, 0.7595, 0.3798, 0.7595, 0.3798, 0.9905, 0.3845, 0.2542, 0.6155, 0.2542, 0.6155, 0.4958, 0.3845, 0.4958])
me_cube_001.materials.append(mat_material)
me_cube_001.use_mirror_vertex_groups = False
me_cube_001.update()

# ---- objects
ob_cube = bpy.data.objects.new('Cube', me_cube)
ob_cube_001 = bpy.data.objects.new('Cube.001', me_cube_001)

# ---- transforms, parenting, visibility, modifiers, constraints
ob_cube.location = (0.0, 0.0, 0.0)
ob_cube.rotation_euler = (0.0, 1.571, 0.0)
ob_cube.scale = (1.027, 1.464, 0.3185)
ob_cube.lock_rotations_4d = False
ob_cube.empty_display_type = 'ARROWS'
ob_cube.lineart.crease_threshold = 0.0
ob_cube_001.location = (0.0, 0.0, 0.0)
ob_cube_001.rotation_euler = (0.0, 1.571, 0.0)
ob_cube_001.scale = (1.027, 1.464, 0.3185)
ob_cube_001.lock_rotations_4d = False
ob_cube_001.empty_display_type = 'ARROWS'
ob_cube_001.lineart.crease_threshold = 0.0

# ---- collection membership
col_collection.objects.link(ob_cube)
col_collection.objects.link(ob_cube_001)

# ---- scene / render settings (as saved in the file)
scene.frame_start = 1; scene.frame_end = 250; scene.frame_set(1)
scene.render.engine = 'BLENDER_EEVEE_NEXT'
scene.cycles.sampling_pattern = 'TABULATED_SOBOL'
scene.view_settings.view_transform = 'Filmic'
bpy.context.view_layer.update()

# ---- added for rendering (the .blend has no active camera and no usable light): camera, sun
cam_auto = bpy.data.cameras.new('AutoCamera')
cam_auto.lens = 50.0
cam_auto.sensor_width = 36.0
cam_auto.clip_end = 1000.0
ob_auto_camera = bpy.data.objects.new('AutoCamera', cam_auto)
scene.collection.objects.link(ob_auto_camera)
ob_auto_camera.location = (3.87201, -4.43979, 3.11473)
ob_auto_camera.rotation_euler = (1.09748, -7.21219e-08, 0.694738)
scene.camera = ob_auto_camera
light_auto_sun = bpy.data.lights.new('AutoSun', 'SUN')
light_auto_sun.energy = 3.0
light_auto_sun.angle = 0.0523599
ob_auto_sun = bpy.data.objects.new('AutoSun', light_auto_sun)
scene.collection.objects.link(ob_auto_sun)
ob_auto_sun.rotation_euler = (0.872665, 0.174533, 0.523599)
bpy.context.view_layer.update()
